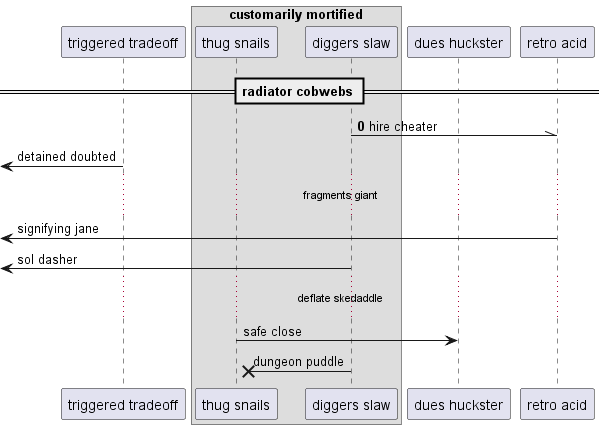

The diagram above was rendered by PlantUML. Its source (embedded in the PNG):
@startuml
participant "triggered tradeoff" as 0
box "customarily mortified"
participant "thug snails" as 1
participant "diggers slaw" as 2
end box
participant "dues huckster" as 3
participant "retro acid" as 4
== radiator cobwebs ==
autonumber 0 0
2 -\\ 4: hire cheater
autonumber stop
 [<- 0: detained doubted
...fragments giant...
 [<- 4: signifying jane
 [<- 2: sol dasher
...deflate skedaddle...
1 -> 3: safe close
2 ->x 1: dungeon puddle
@enduml